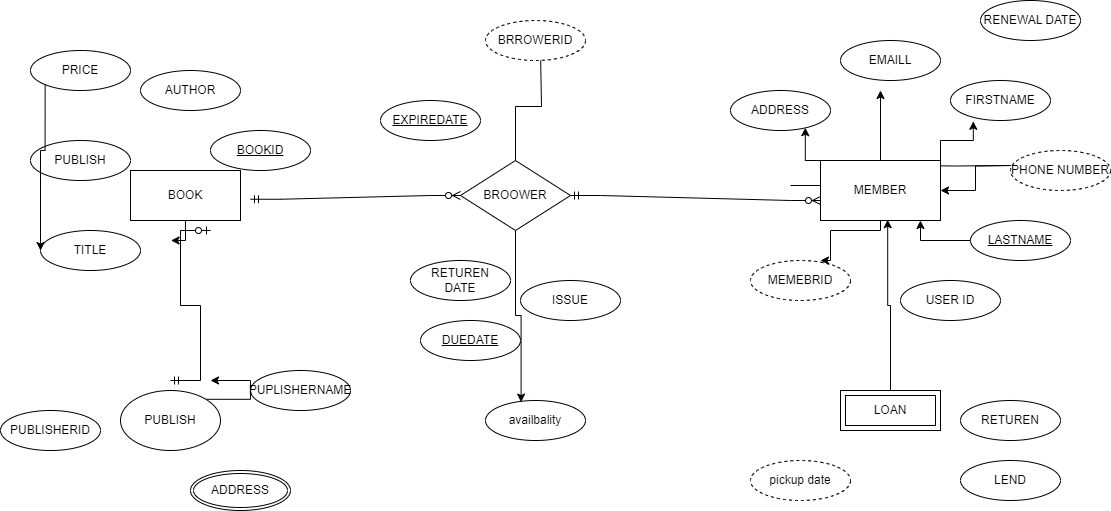

The diagram above was exported from draw.io. Its source (the exported page's mxGraphModel, read from the mxfile embedded in the PNG):
<mxGraphModel dx="2126" dy="606" grid="1" gridSize="10" guides="1" tooltips="1" connect="1" arrows="1" fold="1" page="1" pageScale="1" pageWidth="850" pageHeight="1100" math="0" shadow="0">
  <root>
    <mxCell id="0" />
    <mxCell id="1" parent="0" />
    <mxCell id="CXwAQgRN35xxSamlwrBf-2" value="AUTHOR" style="ellipse;whiteSpace=wrap;html=1;align=center;" parent="1" vertex="1">
      <mxGeometry x="-20" y="150" width="100" height="40" as="geometry" />
    </mxCell>
    <mxCell id="CXwAQgRN35xxSamlwrBf-3" value="BOOKID" style="ellipse;whiteSpace=wrap;html=1;align=center;fontStyle=4;" parent="1" vertex="1">
      <mxGeometry x="50" y="210" width="100" height="40" as="geometry" />
    </mxCell>
    <mxCell id="CXwAQgRN35xxSamlwrBf-5" style="edgeStyle=orthogonalEdgeStyle;rounded=0;orthogonalLoop=1;jettySize=auto;html=1;exitX=0.5;exitY=1;exitDx=0;exitDy=0;" parent="1" edge="1">
      <mxGeometry relative="1" as="geometry">
        <mxPoint x="185" y="220" as="sourcePoint" />
        <mxPoint x="185" y="220" as="targetPoint" />
      </mxGeometry>
    </mxCell>
    <mxCell id="CXwAQgRN35xxSamlwrBf-7" value="TITLE" style="ellipse;whiteSpace=wrap;html=1;align=center;" parent="1" vertex="1">
      <mxGeometry x="-120" y="310" width="100" height="40" as="geometry" />
    </mxCell>
    <mxCell id="CXwAQgRN35xxSamlwrBf-8" value="PUBLISH" style="ellipse;whiteSpace=wrap;html=1;align=center;" parent="1" vertex="1">
      <mxGeometry x="-130" y="220" width="100" height="40" as="geometry" />
    </mxCell>
    <mxCell id="eC1AK_5KEr0Wa4dRXDWK-27" style="edgeStyle=orthogonalEdgeStyle;rounded=0;orthogonalLoop=1;jettySize=auto;html=1;exitX=0;exitY=0;exitDx=0;exitDy=0;" parent="1" source="CXwAQgRN35xxSamlwrBf-9" target="CXwAQgRN35xxSamlwrBf-7" edge="1">
      <mxGeometry relative="1" as="geometry">
        <mxPoint x="-70" y="270" as="targetPoint" />
        <Array as="points">
          <mxPoint x="-115" y="230" />
          <mxPoint x="-120" y="230" />
        </Array>
      </mxGeometry>
    </mxCell>
    <mxCell id="CXwAQgRN35xxSamlwrBf-9" value="PRICE" style="ellipse;whiteSpace=wrap;html=1;align=center;" parent="1" vertex="1">
      <mxGeometry x="-130" y="130" width="100" height="40" as="geometry" />
    </mxCell>
    <mxCell id="CXwAQgRN35xxSamlwrBf-20" style="edgeStyle=orthogonalEdgeStyle;rounded=0;orthogonalLoop=1;jettySize=auto;html=1;" parent="1" source="CXwAQgRN35xxSamlwrBf-10" edge="1">
      <mxGeometry relative="1" as="geometry">
        <mxPoint x="380" y="130" as="targetPoint" />
        <Array as="points">
          <mxPoint x="355" y="186" />
          <mxPoint x="381" y="186" />
        </Array>
      </mxGeometry>
    </mxCell>
    <mxCell id="CXwAQgRN35xxSamlwrBf-10" value="BROOWER" style="shape=rhombus;perimeter=rhombusPerimeter;whiteSpace=wrap;html=1;align=center;" parent="1" vertex="1">
      <mxGeometry x="300" y="240" width="110" height="70" as="geometry" />
    </mxCell>
    <mxCell id="jmydCTeTB-2I-J8kcOm2-3" style="edgeStyle=orthogonalEdgeStyle;rounded=0;orthogonalLoop=1;jettySize=auto;html=1;" parent="1" source="CXwAQgRN35xxSamlwrBf-11" edge="1">
      <mxGeometry relative="1" as="geometry">
        <mxPoint x="10" y="320" as="targetPoint" />
      </mxGeometry>
    </mxCell>
    <mxCell id="CXwAQgRN35xxSamlwrBf-11" value="BOOK" style="whiteSpace=wrap;html=1;align=center;" parent="1" vertex="1">
      <mxGeometry x="-30" y="250" width="110" height="50" as="geometry" />
    </mxCell>
    <mxCell id="eC1AK_5KEr0Wa4dRXDWK-10" value="" style="edgeStyle=orthogonalEdgeStyle;rounded=0;orthogonalLoop=1;jettySize=auto;html=1;" parent="1" target="eC1AK_5KEr0Wa4dRXDWK-9" edge="1">
      <mxGeometry relative="1" as="geometry">
        <mxPoint x="850" y="245" as="sourcePoint" />
      </mxGeometry>
    </mxCell>
    <mxCell id="CXwAQgRN35xxSamlwrBf-21" value="BRROWERID" style="ellipse;whiteSpace=wrap;html=1;align=center;dashed=1;" parent="1" vertex="1">
      <mxGeometry x="325" y="100" width="100" height="40" as="geometry" />
    </mxCell>
    <mxCell id="CXwAQgRN35xxSamlwrBf-31" value="LASTNAME" style="ellipse;whiteSpace=wrap;html=1;align=center;fontStyle=4;" parent="1" vertex="1">
      <mxGeometry x="810" y="300" width="100" height="40" as="geometry" />
    </mxCell>
    <mxCell id="CXwAQgRN35xxSamlwrBf-32" value="FIRSTNAME" style="ellipse;whiteSpace=wrap;html=1;align=center;" parent="1" vertex="1">
      <mxGeometry x="790" y="160" width="100" height="40" as="geometry" />
    </mxCell>
    <mxCell id="CXwAQgRN35xxSamlwrBf-34" value="ADDRESS" style="ellipse;whiteSpace=wrap;html=1;align=center;" parent="1" vertex="1">
      <mxGeometry x="570" y="170" width="100" height="40" as="geometry" />
    </mxCell>
    <mxCell id="CXwAQgRN35xxSamlwrBf-35" value="PHONE NUMBER" style="ellipse;whiteSpace=wrap;html=1;align=center;dashed=1;" parent="1" vertex="1">
      <mxGeometry x="850" y="230" width="100" height="40" as="geometry" />
    </mxCell>
    <mxCell id="CXwAQgRN35xxSamlwrBf-36" value="EMAILL" style="ellipse;whiteSpace=wrap;html=1;align=center;" parent="1" vertex="1">
      <mxGeometry x="680" y="120" width="100" height="40" as="geometry" />
    </mxCell>
    <mxCell id="eC1AK_5KEr0Wa4dRXDWK-3" style="edgeStyle=orthogonalEdgeStyle;rounded=0;orthogonalLoop=1;jettySize=auto;html=1;exitX=0.5;exitY=1;exitDx=0;exitDy=0;" parent="1" source="CXwAQgRN35xxSamlwrBf-39" edge="1">
      <mxGeometry relative="1" as="geometry">
        <mxPoint x="640" y="350" as="targetPoint" />
      </mxGeometry>
    </mxCell>
    <mxCell id="CXwAQgRN35xxSamlwrBf-39" value="MEMEBRID" style="ellipse;whiteSpace=wrap;html=1;align=center;dashed=1;" parent="1" vertex="1">
      <mxGeometry x="590" y="340" width="100" height="40" as="geometry" />
    </mxCell>
    <mxCell id="CXwAQgRN35xxSamlwrBf-40" value="ISSUE" style="ellipse;whiteSpace=wrap;html=1;align=center;" parent="1" vertex="1">
      <mxGeometry x="360" y="360" width="100" height="40" as="geometry" />
    </mxCell>
    <mxCell id="CXwAQgRN35xxSamlwrBf-37" value="EXPIREDATE" style="ellipse;whiteSpace=wrap;html=1;align=center;fontStyle=4;" parent="1" vertex="1">
      <mxGeometry x="220" y="180" width="100" height="40" as="geometry" />
    </mxCell>
    <mxCell id="CXwAQgRN35xxSamlwrBf-49" value="RETUREN&lt;div&gt;DATE&lt;/div&gt;" style="ellipse;whiteSpace=wrap;html=1;align=center;" parent="1" vertex="1">
      <mxGeometry x="250" y="340" width="100" height="40" as="geometry" />
    </mxCell>
    <mxCell id="CXwAQgRN35xxSamlwrBf-48" value="pickup date" style="ellipse;whiteSpace=wrap;html=1;align=center;dashed=1;" parent="1" vertex="1">
      <mxGeometry x="590" y="540" width="100" height="40" as="geometry" />
    </mxCell>
    <mxCell id="eC1AK_5KEr0Wa4dRXDWK-2" value="availbality" style="ellipse;whiteSpace=wrap;html=1;align=center;" parent="1" vertex="1">
      <mxGeometry x="325" y="480" width="100" height="40" as="geometry" />
    </mxCell>
    <mxCell id="eC1AK_5KEr0Wa4dRXDWK-4" value="" style="edgeStyle=entityRelationEdgeStyle;fontSize=12;html=1;endArrow=ERzeroToMany;startArrow=ERmandOne;rounded=0;exitX=1;exitY=0.5;exitDx=0;exitDy=0;" parent="1" target="CXwAQgRN35xxSamlwrBf-10" edge="1">
      <mxGeometry width="100" height="100" relative="1" as="geometry">
        <mxPoint x="90" y="278.75" as="sourcePoint" />
        <mxPoint x="280" y="271.25" as="targetPoint" />
        <Array as="points">
          <mxPoint x="270" y="261.25" />
        </Array>
      </mxGeometry>
    </mxCell>
    <mxCell id="eC1AK_5KEr0Wa4dRXDWK-6" style="edgeStyle=orthogonalEdgeStyle;rounded=0;orthogonalLoop=1;jettySize=auto;html=1;entryX=0.356;entryY=0.04;entryDx=0;entryDy=0;entryPerimeter=0;" parent="1" source="CXwAQgRN35xxSamlwrBf-10" target="eC1AK_5KEr0Wa4dRXDWK-2" edge="1">
      <mxGeometry relative="1" as="geometry" />
    </mxCell>
    <mxCell id="eC1AK_5KEr0Wa4dRXDWK-7" style="edgeStyle=orthogonalEdgeStyle;rounded=0;orthogonalLoop=1;jettySize=auto;html=1;exitX=0;exitY=1;exitDx=0;exitDy=0;entryX=0.7;entryY=0;entryDx=0;entryDy=0;entryPerimeter=0;" parent="1" target="CXwAQgRN35xxSamlwrBf-39" edge="1">
      <mxGeometry relative="1" as="geometry">
        <mxPoint x="630" y="265" as="sourcePoint" />
        <Array as="points">
          <mxPoint x="720" y="265" />
          <mxPoint x="720" y="310" />
          <mxPoint x="670" y="310" />
          <mxPoint x="670" y="340" />
        </Array>
      </mxGeometry>
    </mxCell>
    <mxCell id="eC1AK_5KEr0Wa4dRXDWK-8" style="edgeStyle=orthogonalEdgeStyle;rounded=0;orthogonalLoop=1;jettySize=auto;html=1;exitX=1;exitY=0.5;exitDx=0;exitDy=0;" parent="1" edge="1">
      <mxGeometry relative="1" as="geometry">
        <mxPoint x="850" y="245" as="sourcePoint" />
        <mxPoint x="740" y="265" as="targetPoint" />
      </mxGeometry>
    </mxCell>
    <mxCell id="eC1AK_5KEr0Wa4dRXDWK-12" style="edgeStyle=orthogonalEdgeStyle;rounded=0;orthogonalLoop=1;jettySize=auto;html=1;" parent="1" source="eC1AK_5KEr0Wa4dRXDWK-9" edge="1">
      <mxGeometry relative="1" as="geometry">
        <mxPoint x="720" y="170" as="targetPoint" />
      </mxGeometry>
    </mxCell>
    <mxCell id="eC1AK_5KEr0Wa4dRXDWK-9" value="MEMBER" style="whiteSpace=wrap;html=1;" parent="1" vertex="1">
      <mxGeometry x="660" y="240" width="120" height="60" as="geometry" />
    </mxCell>
    <mxCell id="eC1AK_5KEr0Wa4dRXDWK-11" style="edgeStyle=orthogonalEdgeStyle;rounded=0;orthogonalLoop=1;jettySize=auto;html=1;exitX=1;exitY=0;exitDx=0;exitDy=0;entryX=0.228;entryY=1.02;entryDx=0;entryDy=0;entryPerimeter=0;" parent="1" source="eC1AK_5KEr0Wa4dRXDWK-9" target="CXwAQgRN35xxSamlwrBf-32" edge="1">
      <mxGeometry relative="1" as="geometry" />
    </mxCell>
    <mxCell id="eC1AK_5KEr0Wa4dRXDWK-13" style="edgeStyle=orthogonalEdgeStyle;rounded=0;orthogonalLoop=1;jettySize=auto;html=1;exitX=0;exitY=0;exitDx=0;exitDy=0;entryX=0.748;entryY=0.93;entryDx=0;entryDy=0;entryPerimeter=0;" parent="1" source="eC1AK_5KEr0Wa4dRXDWK-9" target="CXwAQgRN35xxSamlwrBf-34" edge="1">
      <mxGeometry relative="1" as="geometry" />
    </mxCell>
    <mxCell id="eC1AK_5KEr0Wa4dRXDWK-19" value="DUEDATE" style="ellipse;whiteSpace=wrap;html=1;align=center;fontStyle=4;" parent="1" vertex="1">
      <mxGeometry x="260" y="400" width="100" height="40" as="geometry" />
    </mxCell>
    <mxCell id="eC1AK_5KEr0Wa4dRXDWK-20" value="RENEWAL DATE" style="ellipse;whiteSpace=wrap;html=1;align=center;" parent="1" vertex="1">
      <mxGeometry x="820" y="80" width="100" height="40" as="geometry" />
    </mxCell>
    <mxCell id="eC1AK_5KEr0Wa4dRXDWK-21" value="LEND" style="ellipse;whiteSpace=wrap;html=1;align=center;" parent="1" vertex="1">
      <mxGeometry x="800" y="540" width="100" height="40" as="geometry" />
    </mxCell>
    <mxCell id="eC1AK_5KEr0Wa4dRXDWK-23" value="USER ID" style="ellipse;whiteSpace=wrap;html=1;align=center;" parent="1" vertex="1">
      <mxGeometry x="740" y="360" width="100" height="40" as="geometry" />
    </mxCell>
    <mxCell id="jmydCTeTB-2I-J8kcOm2-4" style="edgeStyle=orthogonalEdgeStyle;rounded=0;orthogonalLoop=1;jettySize=auto;html=1;exitX=1;exitY=0;exitDx=0;exitDy=0;" parent="1" source="eC1AK_5KEr0Wa4dRXDWK-26" edge="1">
      <mxGeometry relative="1" as="geometry">
        <mxPoint x="50" y="460" as="targetPoint" />
        <Array as="points">
          <mxPoint x="90" y="479" />
          <mxPoint x="90" y="460" />
        </Array>
      </mxGeometry>
    </mxCell>
    <mxCell id="eC1AK_5KEr0Wa4dRXDWK-26" value="PUBLISH" style="ellipse;whiteSpace=wrap;html=1;align=center;" parent="1" vertex="1">
      <mxGeometry x="-40" y="470" width="100" height="60" as="geometry" />
    </mxCell>
    <mxCell id="eC1AK_5KEr0Wa4dRXDWK-29" value="" style="edgeStyle=entityRelationEdgeStyle;fontSize=12;html=1;endArrow=ERzeroToMany;startArrow=ERmandOne;rounded=0;exitX=1;exitY=0.5;exitDx=0;exitDy=0;" parent="1" source="CXwAQgRN35xxSamlwrBf-10" edge="1">
      <mxGeometry width="100" height="100" relative="1" as="geometry">
        <mxPoint x="560" y="380" as="sourcePoint" />
        <mxPoint x="660" y="280" as="targetPoint" />
      </mxGeometry>
    </mxCell>
    <mxCell id="eC1AK_5KEr0Wa4dRXDWK-30" style="edgeStyle=orthogonalEdgeStyle;rounded=0;orthogonalLoop=1;jettySize=auto;html=1;exitX=0;exitY=0.5;exitDx=0;exitDy=0;entryX=0.833;entryY=1;entryDx=0;entryDy=0;entryPerimeter=0;" parent="1" source="CXwAQgRN35xxSamlwrBf-31" target="eC1AK_5KEr0Wa4dRXDWK-9" edge="1">
      <mxGeometry relative="1" as="geometry" />
    </mxCell>
    <mxCell id="jmydCTeTB-2I-J8kcOm2-2" value="" style="edgeStyle=entityRelationEdgeStyle;fontSize=12;html=1;endArrow=ERzeroToOne;startArrow=ERmandOne;rounded=0;" parent="1" edge="1">
      <mxGeometry width="100" height="100" relative="1" as="geometry">
        <mxPoint x="10" y="460" as="sourcePoint" />
        <mxPoint x="50" y="310" as="targetPoint" />
        <Array as="points">
          <mxPoint x="20" y="460" />
          <mxPoint x="-150" y="380" />
          <mxPoint x="-150" y="390" />
          <mxPoint x="-480" y="320" />
          <mxPoint x="10" y="310" />
        </Array>
      </mxGeometry>
    </mxCell>
    <mxCell id="jmydCTeTB-2I-J8kcOm2-5" value="PUBLISHERID" style="ellipse;whiteSpace=wrap;html=1;align=center;" parent="1" vertex="1">
      <mxGeometry x="-160" y="490" width="100" height="40" as="geometry" />
    </mxCell>
    <mxCell id="jmydCTeTB-2I-J8kcOm2-6" value="ADDRESS" style="ellipse;shape=doubleEllipse;margin=3;whiteSpace=wrap;html=1;align=center;" parent="1" vertex="1">
      <mxGeometry x="30" y="550" width="100" height="40" as="geometry" />
    </mxCell>
    <mxCell id="jmydCTeTB-2I-J8kcOm2-7" value="PUPLISHERNAME" style="ellipse;whiteSpace=wrap;html=1;align=center;" parent="1" vertex="1">
      <mxGeometry x="90" y="450" width="100" height="40" as="geometry" />
    </mxCell>
    <mxCell id="wnWESZ2sgjdwJee5JBT--2" style="edgeStyle=orthogonalEdgeStyle;rounded=0;orthogonalLoop=1;jettySize=auto;html=1;entryX=0.56;entryY=0.987;entryDx=0;entryDy=0;entryPerimeter=0;" parent="1" source="wnWESZ2sgjdwJee5JBT--1" target="eC1AK_5KEr0Wa4dRXDWK-9" edge="1">
      <mxGeometry relative="1" as="geometry">
        <mxPoint x="730" y="350" as="targetPoint" />
      </mxGeometry>
    </mxCell>
    <mxCell id="wnWESZ2sgjdwJee5JBT--1" value="LOAN" style="shape=ext;margin=3;double=1;whiteSpace=wrap;html=1;align=center;" parent="1" vertex="1">
      <mxGeometry x="680" y="470" width="100" height="40" as="geometry" />
    </mxCell>
    <mxCell id="wnWESZ2sgjdwJee5JBT--3" value="RETUREN" style="ellipse;whiteSpace=wrap;html=1;align=center;" parent="1" vertex="1">
      <mxGeometry x="800" y="480" width="100" height="40" as="geometry" />
    </mxCell>
  </root>
</mxGraphModel>